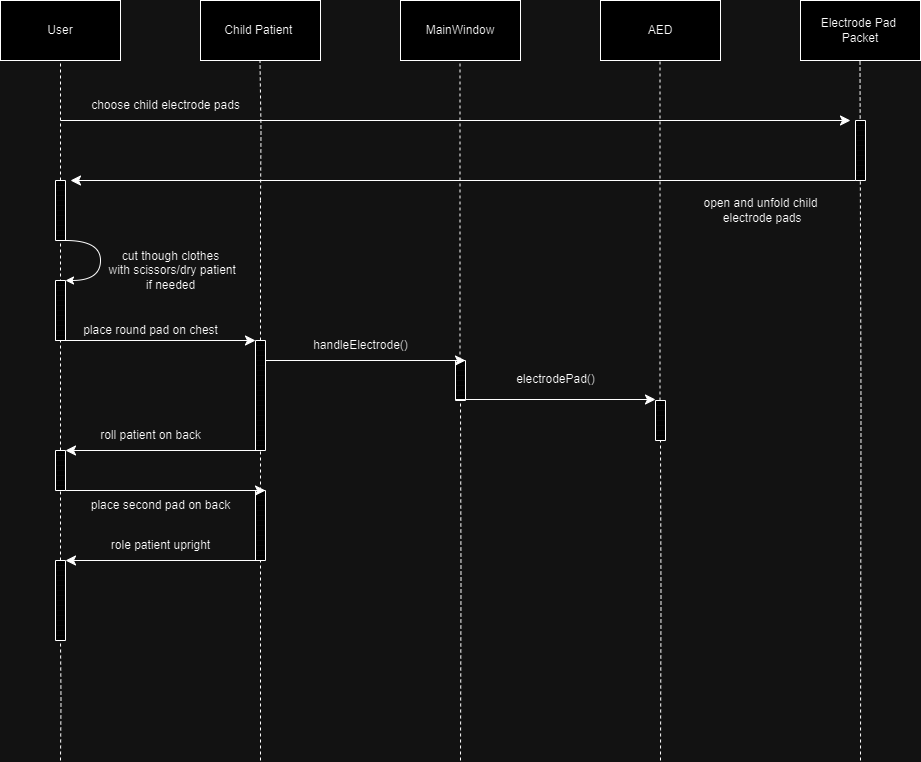

The diagram above was exported from draw.io. Its source (the exported page's mxGraphModel, read from the mxfile embedded in the PNG):
<mxGraphModel dx="1032" dy="740" grid="1" gridSize="10" guides="1" tooltips="1" connect="1" arrows="1" fold="1" page="1" pageScale="1" pageWidth="1100" pageHeight="1700" math="0" shadow="0">
  <root>
    <mxCell id="0" />
    <mxCell id="1" parent="0" />
    <mxCell id="kdf6ypgTDRpY4vIUjaRg-1" value="User" style="rounded=0;whiteSpace=wrap;html=1;" parent="1" vertex="1">
      <mxGeometry x="80" y="40" width="120" height="60" as="geometry" />
    </mxCell>
    <mxCell id="kdf6ypgTDRpY4vIUjaRg-2" value="Child Patient&amp;nbsp;" style="rounded=0;whiteSpace=wrap;html=1;" parent="1" vertex="1">
      <mxGeometry x="280" y="40" width="120" height="60" as="geometry" />
    </mxCell>
    <mxCell id="kdf6ypgTDRpY4vIUjaRg-3" value="MainWindow" style="rounded=0;whiteSpace=wrap;html=1;" parent="1" vertex="1">
      <mxGeometry x="480" y="40" width="120" height="60" as="geometry" />
    </mxCell>
    <mxCell id="kdf6ypgTDRpY4vIUjaRg-4" value="AED" style="rounded=0;whiteSpace=wrap;html=1;" parent="1" vertex="1">
      <mxGeometry x="680" y="40" width="120" height="60" as="geometry" />
    </mxCell>
    <mxCell id="kdf6ypgTDRpY4vIUjaRg-5" value="Electrode Pad&amp;nbsp;&lt;br&gt;Packet" style="rounded=0;whiteSpace=wrap;html=1;" parent="1" vertex="1">
      <mxGeometry x="880" y="40" width="120" height="60" as="geometry" />
    </mxCell>
    <mxCell id="kdf6ypgTDRpY4vIUjaRg-8" value="" style="endArrow=none;dashed=1;html=1;rounded=0;edgeStyle=orthogonalEdgeStyle;" parent="1" source="kdf6ypgTDRpY4vIUjaRg-29" edge="1">
      <mxGeometry width="50" height="50" relative="1" as="geometry">
        <mxPoint x="140" y="1192" as="sourcePoint" />
        <mxPoint x="140" y="100" as="targetPoint" />
      </mxGeometry>
    </mxCell>
    <mxCell id="kdf6ypgTDRpY4vIUjaRg-9" value="" style="endArrow=none;dashed=1;html=1;rounded=0;edgeStyle=orthogonalEdgeStyle;" parent="1" edge="1">
      <mxGeometry width="50" height="50" relative="1" as="geometry">
        <mxPoint x="340" y="240" as="sourcePoint" />
        <mxPoint x="339.5" y="100" as="targetPoint" />
      </mxGeometry>
    </mxCell>
    <mxCell id="kdf6ypgTDRpY4vIUjaRg-10" value="" style="endArrow=none;dashed=1;html=1;rounded=0;edgeStyle=orthogonalEdgeStyle;" parent="1" source="kdf6ypgTDRpY4vIUjaRg-44" edge="1">
      <mxGeometry width="50" height="50" relative="1" as="geometry">
        <mxPoint x="539.5" y="1192" as="sourcePoint" />
        <mxPoint x="539.5" y="100" as="targetPoint" />
      </mxGeometry>
    </mxCell>
    <mxCell id="kdf6ypgTDRpY4vIUjaRg-11" value="" style="endArrow=none;dashed=1;html=1;rounded=0;edgeStyle=orthogonalEdgeStyle;" parent="1" source="kdf6ypgTDRpY4vIUjaRg-46" edge="1">
      <mxGeometry width="50" height="50" relative="1" as="geometry">
        <mxPoint x="739.5" y="1192" as="sourcePoint" />
        <mxPoint x="739.5" y="100" as="targetPoint" />
      </mxGeometry>
    </mxCell>
    <mxCell id="kdf6ypgTDRpY4vIUjaRg-12" value="" style="endArrow=none;dashed=1;html=1;rounded=0;edgeStyle=orthogonalEdgeStyle;" parent="1" edge="1">
      <mxGeometry width="50" height="50" relative="1" as="geometry">
        <mxPoint x="940" y="800" as="sourcePoint" />
        <mxPoint x="939.5" y="100" as="targetPoint" />
      </mxGeometry>
    </mxCell>
    <mxCell id="kdf6ypgTDRpY4vIUjaRg-14" value="" style="edgeStyle=segmentEdgeStyle;endArrow=classic;html=1;curved=0;rounded=0;endSize=8;startSize=8;" parent="1" edge="1">
      <mxGeometry width="50" height="50" relative="1" as="geometry">
        <mxPoint x="140" y="160" as="sourcePoint" />
        <mxPoint x="930" y="160" as="targetPoint" />
      </mxGeometry>
    </mxCell>
    <mxCell id="kdf6ypgTDRpY4vIUjaRg-20" value="" style="endArrow=none;dashed=1;html=1;rounded=0;edgeStyle=orthogonalEdgeStyle;" parent="1" source="kdf6ypgTDRpY4vIUjaRg-32" edge="1">
      <mxGeometry width="50" height="50" relative="1" as="geometry">
        <mxPoint x="339.5" y="1192" as="sourcePoint" />
        <mxPoint x="340" y="240" as="targetPoint" />
      </mxGeometry>
    </mxCell>
    <mxCell id="kdf6ypgTDRpY4vIUjaRg-22" value="" style="verticalLabelPosition=bottom;verticalAlign=top;html=1;shape=mxgraph.basic.patternFillRect;fillStyle=hor;step=5;fillStrokeWidth=0.2;fillStrokeColor=#dddddd;" parent="1" vertex="1">
      <mxGeometry x="935" y="160" width="10" height="60" as="geometry" />
    </mxCell>
    <mxCell id="kdf6ypgTDRpY4vIUjaRg-26" value="" style="edgeStyle=segmentEdgeStyle;endArrow=classic;html=1;curved=0;rounded=0;endSize=8;startSize=8;exitX=0;exitY=1;exitDx=0;exitDy=0;exitPerimeter=0;" parent="1" source="kdf6ypgTDRpY4vIUjaRg-22" edge="1">
      <mxGeometry width="50" height="50" relative="1" as="geometry">
        <mxPoint x="180" y="340" as="sourcePoint" />
        <mxPoint x="150" y="220" as="targetPoint" />
      </mxGeometry>
    </mxCell>
    <mxCell id="kdf6ypgTDRpY4vIUjaRg-27" value="choose child electrode pads" style="text;html=1;align=center;verticalAlign=middle;resizable=0;points=[];autosize=1;strokeColor=none;fillColor=none;" parent="1" vertex="1">
      <mxGeometry x="160" y="130" width="170" height="30" as="geometry" />
    </mxCell>
    <mxCell id="kdf6ypgTDRpY4vIUjaRg-28" value="open and unfold child&lt;br&gt;&amp;nbsp;electrode pads" style="text;html=1;align=center;verticalAlign=middle;resizable=0;points=[];autosize=1;strokeColor=none;fillColor=none;" parent="1" vertex="1">
      <mxGeometry x="770" y="230" width="140" height="40" as="geometry" />
    </mxCell>
    <mxCell id="kdf6ypgTDRpY4vIUjaRg-30" value="" style="endArrow=none;dashed=1;html=1;rounded=0;edgeStyle=orthogonalEdgeStyle;" parent="1" source="kdf6ypgTDRpY4vIUjaRg-75" target="kdf6ypgTDRpY4vIUjaRg-29" edge="1">
      <mxGeometry width="50" height="50" relative="1" as="geometry">
        <mxPoint x="140" y="1192" as="sourcePoint" />
        <mxPoint x="140" y="100" as="targetPoint" />
      </mxGeometry>
    </mxCell>
    <mxCell id="kdf6ypgTDRpY4vIUjaRg-29" value="" style="verticalLabelPosition=bottom;verticalAlign=top;html=1;shape=mxgraph.basic.patternFillRect;fillStyle=hor;step=5;fillStrokeWidth=0.2;fillStrokeColor=#dddddd;" parent="1" vertex="1">
      <mxGeometry x="135" y="220" width="10" height="60" as="geometry" />
    </mxCell>
    <mxCell id="kdf6ypgTDRpY4vIUjaRg-31" value="" style="verticalLabelPosition=bottom;verticalAlign=top;html=1;shape=mxgraph.basic.patternFillRect;fillStyle=hor;step=5;fillStrokeWidth=0.2;fillStrokeColor=#dddddd;" parent="1" vertex="1">
      <mxGeometry x="135" y="320" width="10" height="60" as="geometry" />
    </mxCell>
    <mxCell id="kdf6ypgTDRpY4vIUjaRg-33" value="" style="endArrow=none;dashed=1;html=1;rounded=0;edgeStyle=orthogonalEdgeStyle;" parent="1" target="kdf6ypgTDRpY4vIUjaRg-32" edge="1">
      <mxGeometry width="50" height="50" relative="1" as="geometry">
        <mxPoint x="340" y="480" as="sourcePoint" />
        <mxPoint x="340" y="240" as="targetPoint" />
      </mxGeometry>
    </mxCell>
    <mxCell id="kdf6ypgTDRpY4vIUjaRg-32" value="" style="verticalLabelPosition=bottom;verticalAlign=top;html=1;shape=mxgraph.basic.patternFillRect;fillStyle=hor;step=5;fillStrokeWidth=0.2;fillStrokeColor=#dddddd;" parent="1" vertex="1">
      <mxGeometry x="335" y="380" width="10" height="110" as="geometry" />
    </mxCell>
    <mxCell id="kdf6ypgTDRpY4vIUjaRg-34" style="edgeStyle=orthogonalEdgeStyle;rounded=0;orthogonalLoop=1;jettySize=auto;html=1;exitX=1;exitY=1;exitDx=0;exitDy=0;exitPerimeter=0;entryX=1;entryY=0;entryDx=0;entryDy=0;entryPerimeter=0;curved=1;" parent="1" source="kdf6ypgTDRpY4vIUjaRg-29" target="kdf6ypgTDRpY4vIUjaRg-31" edge="1">
      <mxGeometry relative="1" as="geometry">
        <Array as="points">
          <mxPoint x="180" y="280" />
          <mxPoint x="180" y="320" />
        </Array>
      </mxGeometry>
    </mxCell>
    <mxCell id="kdf6ypgTDRpY4vIUjaRg-38" value="cut though clothes&lt;br&gt;&amp;nbsp;with scissors/dry patient&lt;br&gt;if needed" style="text;html=1;align=center;verticalAlign=middle;resizable=0;points=[];autosize=1;strokeColor=none;fillColor=none;" parent="1" vertex="1">
      <mxGeometry x="175" y="280" width="150" height="60" as="geometry" />
    </mxCell>
    <mxCell id="kdf6ypgTDRpY4vIUjaRg-40" value="" style="edgeStyle=segmentEdgeStyle;endArrow=classic;html=1;curved=0;rounded=0;endSize=8;startSize=8;" parent="1" edge="1">
      <mxGeometry width="50" height="50" relative="1" as="geometry">
        <mxPoint x="135" y="380" as="sourcePoint" />
        <mxPoint x="335" y="380" as="targetPoint" />
      </mxGeometry>
    </mxCell>
    <mxCell id="kdf6ypgTDRpY4vIUjaRg-43" value="electrodePad()" style="text;html=1;align=center;verticalAlign=middle;resizable=0;points=[];autosize=1;strokeColor=none;fillColor=none;" parent="1" vertex="1">
      <mxGeometry x="585" y="404" width="100" height="30" as="geometry" />
    </mxCell>
    <mxCell id="kdf6ypgTDRpY4vIUjaRg-45" value="" style="endArrow=none;dashed=1;html=1;rounded=0;edgeStyle=orthogonalEdgeStyle;" parent="1" target="kdf6ypgTDRpY4vIUjaRg-44" edge="1">
      <mxGeometry width="50" height="50" relative="1" as="geometry">
        <mxPoint x="540" y="800" as="sourcePoint" />
        <mxPoint x="539.5" y="100" as="targetPoint" />
      </mxGeometry>
    </mxCell>
    <mxCell id="kdf6ypgTDRpY4vIUjaRg-44" value="" style="verticalLabelPosition=bottom;verticalAlign=top;html=1;shape=mxgraph.basic.patternFillRect;fillStyle=hor;step=5;fillStrokeWidth=0.2;fillStrokeColor=#dddddd;" parent="1" vertex="1">
      <mxGeometry x="535" y="400" width="10" height="40" as="geometry" />
    </mxCell>
    <mxCell id="kdf6ypgTDRpY4vIUjaRg-47" value="" style="endArrow=none;dashed=1;html=1;rounded=0;edgeStyle=orthogonalEdgeStyle;" parent="1" target="kdf6ypgTDRpY4vIUjaRg-46" edge="1">
      <mxGeometry width="50" height="50" relative="1" as="geometry">
        <mxPoint x="740" y="800" as="sourcePoint" />
        <mxPoint x="739.5" y="100" as="targetPoint" />
      </mxGeometry>
    </mxCell>
    <mxCell id="kdf6ypgTDRpY4vIUjaRg-46" value="" style="verticalLabelPosition=bottom;verticalAlign=top;html=1;shape=mxgraph.basic.patternFillRect;fillStyle=hor;step=5;fillStrokeWidth=0.2;fillStrokeColor=#dddddd;" parent="1" vertex="1">
      <mxGeometry x="735" y="440" width="10" height="40" as="geometry" />
    </mxCell>
    <mxCell id="kdf6ypgTDRpY4vIUjaRg-49" value="" style="edgeStyle=segmentEdgeStyle;endArrow=classic;html=1;curved=0;rounded=0;endSize=8;startSize=8;" parent="1" edge="1">
      <mxGeometry width="50" height="50" relative="1" as="geometry">
        <mxPoint x="535" y="439" as="sourcePoint" />
        <mxPoint x="735" y="439" as="targetPoint" />
      </mxGeometry>
    </mxCell>
    <mxCell id="kdf6ypgTDRpY4vIUjaRg-50" value="" style="edgeStyle=segmentEdgeStyle;endArrow=classic;html=1;curved=0;rounded=0;endSize=8;startSize=8;" parent="1" edge="1">
      <mxGeometry width="50" height="50" relative="1" as="geometry">
        <mxPoint x="345" y="400" as="sourcePoint" />
        <mxPoint x="545" y="400" as="targetPoint" />
      </mxGeometry>
    </mxCell>
    <mxCell id="kdf6ypgTDRpY4vIUjaRg-51" value="handleElectrode()" style="text;html=1;align=center;verticalAlign=middle;resizable=0;points=[];autosize=1;strokeColor=none;fillColor=none;" parent="1" vertex="1">
      <mxGeometry x="380" y="370" width="120" height="30" as="geometry" />
    </mxCell>
    <mxCell id="kdf6ypgTDRpY4vIUjaRg-52" value="place round pad on chest" style="text;html=1;align=center;verticalAlign=middle;resizable=0;points=[];autosize=1;strokeColor=none;fillColor=none;" parent="1" vertex="1">
      <mxGeometry x="150" y="355" width="160" height="30" as="geometry" />
    </mxCell>
    <mxCell id="kdf6ypgTDRpY4vIUjaRg-59" value="" style="endArrow=none;dashed=1;html=1;rounded=0;edgeStyle=orthogonalEdgeStyle;" parent="1" edge="1">
      <mxGeometry width="50" height="50" relative="1" as="geometry">
        <mxPoint x="340" y="800" as="sourcePoint" />
        <mxPoint x="340" y="490" as="targetPoint" />
      </mxGeometry>
    </mxCell>
    <mxCell id="kdf6ypgTDRpY4vIUjaRg-58" value="" style="verticalLabelPosition=bottom;verticalAlign=top;html=1;shape=mxgraph.basic.patternFillRect;fillStyle=hor;step=5;fillStrokeWidth=0.2;fillStrokeColor=#dddddd;" parent="1" vertex="1">
      <mxGeometry x="335" y="530" width="10" height="70" as="geometry" />
    </mxCell>
    <mxCell id="kdf6ypgTDRpY4vIUjaRg-66" value="" style="edgeStyle=segmentEdgeStyle;endArrow=classic;html=1;curved=0;rounded=0;endSize=8;startSize=8;" parent="1" edge="1">
      <mxGeometry width="50" height="50" relative="1" as="geometry">
        <mxPoint x="340" y="490" as="sourcePoint" />
        <mxPoint x="145" y="490" as="targetPoint" />
      </mxGeometry>
    </mxCell>
    <mxCell id="kdf6ypgTDRpY4vIUjaRg-76" value="" style="endArrow=none;dashed=1;html=1;rounded=0;edgeStyle=orthogonalEdgeStyle;" parent="1" source="kdf6ypgTDRpY4vIUjaRg-82" target="kdf6ypgTDRpY4vIUjaRg-75" edge="1">
      <mxGeometry width="50" height="50" relative="1" as="geometry">
        <mxPoint x="140" y="1192" as="sourcePoint" />
        <mxPoint x="140" y="280" as="targetPoint" />
      </mxGeometry>
    </mxCell>
    <mxCell id="kdf6ypgTDRpY4vIUjaRg-75" value="" style="verticalLabelPosition=bottom;verticalAlign=top;html=1;shape=mxgraph.basic.patternFillRect;fillStyle=hor;step=5;fillStrokeWidth=0.2;fillStrokeColor=#dddddd;" parent="1" vertex="1">
      <mxGeometry x="135" y="490" width="10" height="40" as="geometry" />
    </mxCell>
    <mxCell id="kdf6ypgTDRpY4vIUjaRg-77" value="roll patient on back" style="text;html=1;align=center;verticalAlign=middle;resizable=0;points=[];autosize=1;strokeColor=none;fillColor=none;" parent="1" vertex="1">
      <mxGeometry x="170" y="460" width="120" height="30" as="geometry" />
    </mxCell>
    <mxCell id="kdf6ypgTDRpY4vIUjaRg-78" value="" style="edgeStyle=segmentEdgeStyle;endArrow=classic;html=1;curved=0;rounded=0;endSize=8;startSize=8;" parent="1" edge="1">
      <mxGeometry width="50" height="50" relative="1" as="geometry">
        <mxPoint x="145" y="530" as="sourcePoint" />
        <mxPoint x="345" y="530" as="targetPoint" />
      </mxGeometry>
    </mxCell>
    <mxCell id="kdf6ypgTDRpY4vIUjaRg-80" value="place second pad on back" style="text;html=1;align=center;verticalAlign=middle;resizable=0;points=[];autosize=1;strokeColor=none;fillColor=none;" parent="1" vertex="1">
      <mxGeometry x="160" y="530" width="160" height="30" as="geometry" />
    </mxCell>
    <mxCell id="kdf6ypgTDRpY4vIUjaRg-83" value="" style="endArrow=none;dashed=1;html=1;rounded=0;edgeStyle=orthogonalEdgeStyle;" parent="1" target="kdf6ypgTDRpY4vIUjaRg-82" edge="1">
      <mxGeometry width="50" height="50" relative="1" as="geometry">
        <mxPoint x="140" y="800" as="sourcePoint" />
        <mxPoint x="140" y="530" as="targetPoint" />
      </mxGeometry>
    </mxCell>
    <mxCell id="kdf6ypgTDRpY4vIUjaRg-82" value="" style="verticalLabelPosition=bottom;verticalAlign=top;html=1;shape=mxgraph.basic.patternFillRect;fillStyle=hor;step=5;fillStrokeWidth=0.2;fillStrokeColor=#dddddd;" parent="1" vertex="1">
      <mxGeometry x="135" y="600" width="10" height="80" as="geometry" />
    </mxCell>
    <mxCell id="kdf6ypgTDRpY4vIUjaRg-84" value="" style="edgeStyle=segmentEdgeStyle;endArrow=classic;html=1;curved=0;rounded=0;endSize=8;startSize=8;" parent="1" edge="1">
      <mxGeometry width="50" height="50" relative="1" as="geometry">
        <mxPoint x="340" y="600" as="sourcePoint" />
        <mxPoint x="145" y="600" as="targetPoint" />
      </mxGeometry>
    </mxCell>
    <mxCell id="kdf6ypgTDRpY4vIUjaRg-85" value="role patient upright" style="text;html=1;align=center;verticalAlign=middle;resizable=0;points=[];autosize=1;strokeColor=none;fillColor=none;" parent="1" vertex="1">
      <mxGeometry x="180" y="570" width="120" height="30" as="geometry" />
    </mxCell>
  </root>
</mxGraphModel>